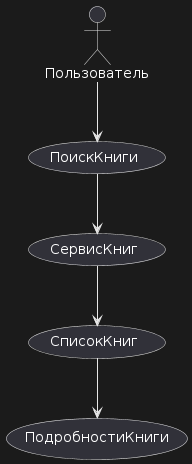

The diagram above was rendered by PlantUML. Its source (embedded in the PNG):
@startuml
:Пользователь:
(Пользователь) --> (ПоискКниги)
(ПоискКниги) --> (СервисКниг)
(СервисКниг) --> (СписокКниг)
(СписокКниг) --> (ПодробностиКниги)
@enduml